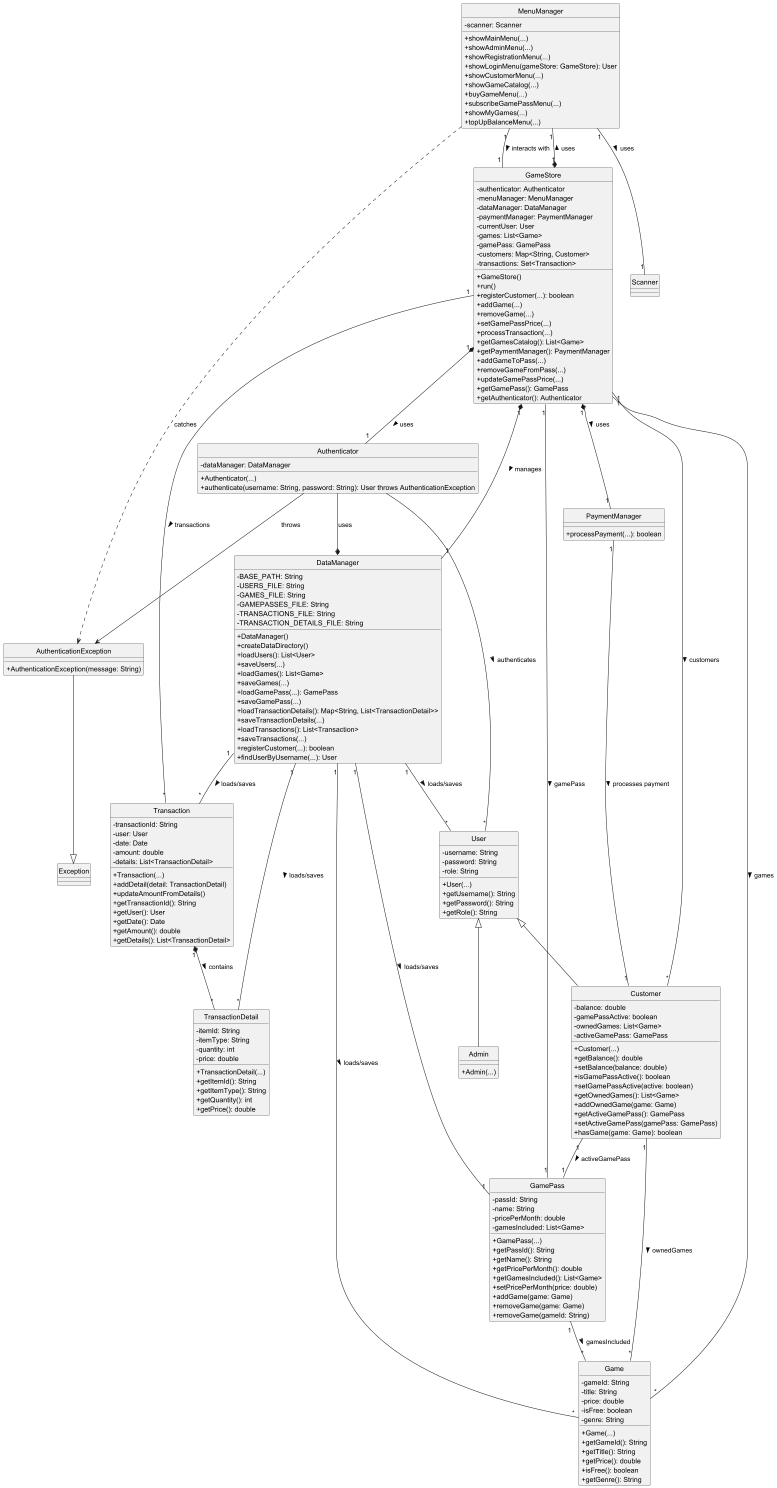

The diagram above was rendered by PlantUML. Its source (embedded in the PNG):
@startuml

skinparam classAttributeIconSize 0
hide circle

'--- External Classes ---
'class List
'class Map
'class Set
'class Date
'class Scanner
'class Exception

'--- Main Classes ---

class Game {
    - gameId: String
    - title: String
    - price: double
    - isFree: boolean
    - genre: String
    + Game(...)
    + getGameId(): String
    + getTitle(): String
    + getPrice(): double
    + isFree(): boolean
    + getGenre(): String
}

class User {
    - username: String
    - password: String
    - role: String
    + User(...)
    + getUsername(): String
    + getPassword(): String
    + getRole(): String
}

class Customer {
    - balance: double
    - gamePassActive: boolean
    - ownedGames: List<Game>
    - activeGamePass: GamePass
    + Customer(...)
    + getBalance(): double
    + setBalance(balance: double)
    + isGamePassActive(): boolean
    + setGamePassActive(active: boolean)
    + getOwnedGames(): List<Game>
    + addOwnedGame(game: Game)
    + getActiveGamePass(): GamePass
    + setActiveGamePass(gamePass: GamePass)
    + hasGame(game: Game): boolean
}

class Admin {
    + Admin(...)
}

class GamePass {
    - passId: String
    - name: String
    - pricePerMonth: double
    - gamesIncluded: List<Game>
    + GamePass(...)
    + getPassId(): String
    + getName(): String
    + getPricePerMonth(): double
    + getGamesIncluded(): List<Game>
    + setPricePerMonth(price: double)
    + addGame(game: Game)
    + removeGame(game: Game)
    + removeGame(gameId: String)
}

class Transaction {
    - transactionId: String
    - user: User
    - date: Date
    - amount: double
    - details: List<TransactionDetail>
    + Transaction(...)
    + addDetail(detail: TransactionDetail)
    + updateAmountFromDetails()
    + getTransactionId(): String
    + getUser(): User
    + getDate(): Date
    + getAmount(): double
    + getDetails(): List<TransactionDetail>
}

class TransactionDetail {
    - itemId: String
    - itemType: String
    - quantity: int
    - price: double
    + TransactionDetail(...)
    + getItemId(): String
    + getItemType(): String
    + getQuantity(): int
    + getPrice(): double
}

class Authenticator {
    - dataManager: DataManager
    + Authenticator(...)
    + authenticate(username: String, password: String): User throws AuthenticationException
}

class AuthenticationException {
    + AuthenticationException(message: String)
}

class MenuManager {
    - scanner: Scanner
    + showMainMenu(...)
    + showAdminMenu(...)
    + showRegistrationMenu(...)
    + showLoginMenu(gameStore: GameStore): User
    + showCustomerMenu(...)
    + showGameCatalog(...)
    + buyGameMenu(...)
    + subscribeGamePassMenu(...)
    + showMyGames(...)
    + topUpBalanceMenu(...)
}

class DataManager {
    - BASE_PATH: String
    - USERS_FILE: String
    - GAMES_FILE: String
    - GAMEPASSES_FILE: String
    - TRANSACTIONS_FILE: String
    - TRANSACTION_DETAILS_FILE: String
    + DataManager()
    + createDataDirectory()
    + loadUsers(): List<User>
    + saveUsers(...)
    + loadGames(): List<Game>
    + saveGames(...)
    + loadGamePass(...): GamePass
    + saveGamePass(...)
    + loadTransactionDetails(): Map<String, List<TransactionDetail>>
    + saveTransactionDetails(...)
    + loadTransactions(): List<Transaction>
    + saveTransactions(...)
    + registerCustomer(...): boolean
    + findUserByUsername(...): User
}

class GameStore {
    - authenticator: Authenticator
    - menuManager: MenuManager
    - dataManager: DataManager
    - paymentManager: PaymentManager
    - currentUser: User
    - games: List<Game>
    - gamePass: GamePass
    - customers: Map<String, Customer>
    - transactions: Set<Transaction>
    + GameStore()
    + run()
    + registerCustomer(...): boolean
    + addGame(...)
    + removeGame(...)
    + setGamePassPrice(...)
    + processTransaction(...)
    + getGamesCatalog(): List<Game>
    + getPaymentManager(): PaymentManager
    + addGameToPass(...)
    + removeGameFromPass(...)
    + updateGamePassPrice(...)
    + getGamePass(): GamePass
    + getAuthenticator(): Authenticator
}

class PaymentManager {
    + processPayment(...): boolean
}

'--- Relationships ---

User <|-- Customer
User <|-- Admin

Transaction "1" *-- "*" TransactionDetail : contains >

GameStore "1" *-- "1" DataManager : manages >
GameStore "1" *-- "1" MenuManager : uses >
GameStore "1" *-- "1" Authenticator : uses >
GameStore "1" *-- "1" PaymentManager : uses >
GameStore "1" -- "*" Game : games >
GameStore "1" -- "1" GamePass : gamePass >
GameStore "1" -- "*" Customer : customers >
GameStore "1" -- "*" Transaction : transactions >

Customer "1" -- "*" Game : ownedGames >
Customer "1" -- "1" GamePass : activeGamePass >

GamePass "1" -- "*" Game : gamesIncluded >

DataManager "1" -- "*" User : loads/saves >
DataManager "1" -- "*" Game : loads/saves >
DataManager "1" -- "1" GamePass : loads/saves >
DataManager "1" -- "*" Transaction : loads/saves >
DataManager "1" -- "*" TransactionDetail : loads/saves >

MenuManager "1" -- "1" GameStore : interacts with >
MenuManager "1" -- "1" Scanner : uses >
MenuManager ..> AuthenticationException : catches

Authenticator --* DataManager : uses
Authenticator --> AuthenticationException : throws
Authenticator -- "*" User : authenticates >

PaymentManager "1" -- "1" Customer : processes payment >

AuthenticationException --|> Exception

@enduml